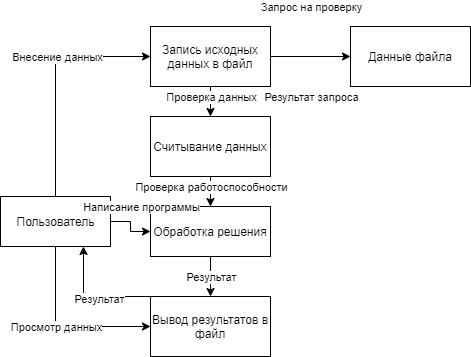

The diagram above was exported from draw.io. Its source (the exported page's mxGraphModel, read from the mxfile embedded in the PNG):
<mxGraphModel dx="1038" dy="547" grid="1" gridSize="10" guides="1" tooltips="1" connect="1" arrows="1" fold="1" page="1" pageScale="1" pageWidth="827" pageHeight="1169" math="0" shadow="0">
  <root>
    <mxCell id="1r3RSxrbNuInIXH16CBa-0" />
    <mxCell id="1r3RSxrbNuInIXH16CBa-1" parent="1r3RSxrbNuInIXH16CBa-0" />
    <mxCell id="G5wpWF7baL8Zdac41FBA-1" value="" style="edgeStyle=orthogonalEdgeStyle;rounded=0;orthogonalLoop=1;jettySize=auto;html=1;" parent="1r3RSxrbNuInIXH16CBa-1" source="luRBNMMhfQCRNI7I34_R-0" target="G5wpWF7baL8Zdac41FBA-0" edge="1">
      <mxGeometry relative="1" as="geometry">
        <Array as="points">
          <mxPoint x="145" y="110" />
        </Array>
      </mxGeometry>
    </mxCell>
    <mxCell id="G5wpWF7baL8Zdac41FBA-13" value="Внесение данных" style="edgeLabel;html=1;align=center;verticalAlign=middle;resizable=0;points=[];" parent="G5wpWF7baL8Zdac41FBA-1" vertex="1" connectable="0">
      <mxGeometry x="0.1983" relative="1" as="geometry">
        <mxPoint as="offset" />
      </mxGeometry>
    </mxCell>
    <mxCell id="G5wpWF7baL8Zdac41FBA-10" style="edgeStyle=orthogonalEdgeStyle;rounded=0;orthogonalLoop=1;jettySize=auto;html=1;entryX=0;entryY=0.5;entryDx=0;entryDy=0;" parent="1r3RSxrbNuInIXH16CBa-1" source="luRBNMMhfQCRNI7I34_R-0" target="G5wpWF7baL8Zdac41FBA-6" edge="1">
      <mxGeometry relative="1" as="geometry">
        <Array as="points">
          <mxPoint x="145" y="380" />
        </Array>
      </mxGeometry>
    </mxCell>
    <mxCell id="G5wpWF7baL8Zdac41FBA-14" value="Просмотр данных" style="edgeLabel;html=1;align=center;verticalAlign=middle;resizable=0;points=[];" parent="G5wpWF7baL8Zdac41FBA-10" vertex="1" connectable="0">
      <mxGeometry x="-0.0857" relative="1" as="geometry">
        <mxPoint as="offset" />
      </mxGeometry>
    </mxCell>
    <mxCell id="G5wpWF7baL8Zdac41FBA-22" style="edgeStyle=orthogonalEdgeStyle;rounded=0;orthogonalLoop=1;jettySize=auto;html=1;entryX=0;entryY=0.5;entryDx=0;entryDy=0;" parent="1r3RSxrbNuInIXH16CBa-1" source="luRBNMMhfQCRNI7I34_R-0" target="G5wpWF7baL8Zdac41FBA-4" edge="1">
      <mxGeometry relative="1" as="geometry">
        <mxPoint x="70" y="360" as="targetPoint" />
      </mxGeometry>
    </mxCell>
    <mxCell id="luRBNMMhfQCRNI7I34_R-0" value="Пользователь" style="html=1;" parent="1r3RSxrbNuInIXH16CBa-1" vertex="1">
      <mxGeometry x="90" y="250" width="110" height="50" as="geometry" />
    </mxCell>
    <mxCell id="G5wpWF7baL8Zdac41FBA-3" value="" style="edgeStyle=orthogonalEdgeStyle;rounded=0;orthogonalLoop=1;jettySize=auto;html=1;" parent="1r3RSxrbNuInIXH16CBa-1" source="G5wpWF7baL8Zdac41FBA-0" target="G5wpWF7baL8Zdac41FBA-2" edge="1">
      <mxGeometry relative="1" as="geometry" />
    </mxCell>
    <mxCell id="G5wpWF7baL8Zdac41FBA-9" value="" style="edgeStyle=orthogonalEdgeStyle;rounded=0;orthogonalLoop=1;jettySize=auto;html=1;" parent="1r3RSxrbNuInIXH16CBa-1" source="G5wpWF7baL8Zdac41FBA-0" target="G5wpWF7baL8Zdac41FBA-8" edge="1">
      <mxGeometry relative="1" as="geometry" />
    </mxCell>
    <mxCell id="G5wpWF7baL8Zdac41FBA-0" value="Запись исходных данных в файл" style="whiteSpace=wrap;html=1;" parent="1r3RSxrbNuInIXH16CBa-1" vertex="1">
      <mxGeometry x="240" y="80" width="120" height="60" as="geometry" />
    </mxCell>
    <mxCell id="G5wpWF7baL8Zdac41FBA-5" value="" style="edgeStyle=orthogonalEdgeStyle;rounded=0;orthogonalLoop=1;jettySize=auto;html=1;" parent="1r3RSxrbNuInIXH16CBa-1" source="G5wpWF7baL8Zdac41FBA-2" target="G5wpWF7baL8Zdac41FBA-4" edge="1">
      <mxGeometry relative="1" as="geometry" />
    </mxCell>
    <mxCell id="G5wpWF7baL8Zdac41FBA-2" value="Считывание данных" style="whiteSpace=wrap;html=1;" parent="1r3RSxrbNuInIXH16CBa-1" vertex="1">
      <mxGeometry x="240" y="170" width="120" height="60" as="geometry" />
    </mxCell>
    <mxCell id="G5wpWF7baL8Zdac41FBA-7" value="" style="edgeStyle=orthogonalEdgeStyle;rounded=0;orthogonalLoop=1;jettySize=auto;html=1;" parent="1r3RSxrbNuInIXH16CBa-1" source="G5wpWF7baL8Zdac41FBA-4" target="G5wpWF7baL8Zdac41FBA-6" edge="1">
      <mxGeometry relative="1" as="geometry" />
    </mxCell>
    <mxCell id="G5wpWF7baL8Zdac41FBA-4" value="Обработка решения" style="whiteSpace=wrap;html=1;" parent="1r3RSxrbNuInIXH16CBa-1" vertex="1">
      <mxGeometry x="240" y="260" width="120" height="50" as="geometry" />
    </mxCell>
    <mxCell id="G5wpWF7baL8Zdac41FBA-15" style="edgeStyle=orthogonalEdgeStyle;rounded=0;orthogonalLoop=1;jettySize=auto;html=1;" parent="1r3RSxrbNuInIXH16CBa-1" source="G5wpWF7baL8Zdac41FBA-6" edge="1">
      <mxGeometry relative="1" as="geometry">
        <mxPoint x="173" y="300" as="targetPoint" />
        <Array as="points">
          <mxPoint x="173" y="350" />
        </Array>
      </mxGeometry>
    </mxCell>
    <mxCell id="G5wpWF7baL8Zdac41FBA-16" value="Результат" style="edgeLabel;html=1;align=center;verticalAlign=middle;resizable=0;points=[];" parent="G5wpWF7baL8Zdac41FBA-15" vertex="1" connectable="0">
      <mxGeometry x="-0.1077" y="2" relative="1" as="geometry">
        <mxPoint as="offset" />
      </mxGeometry>
    </mxCell>
    <mxCell id="G5wpWF7baL8Zdac41FBA-6" value="Вывод результатов в файл" style="whiteSpace=wrap;html=1;" parent="1r3RSxrbNuInIXH16CBa-1" vertex="1">
      <mxGeometry x="240" y="350" width="120" height="60" as="geometry" />
    </mxCell>
    <mxCell id="G5wpWF7baL8Zdac41FBA-8" value="Данные файла" style="whiteSpace=wrap;html=1;" parent="1r3RSxrbNuInIXH16CBa-1" vertex="1">
      <mxGeometry x="440" y="80" width="120" height="60" as="geometry" />
    </mxCell>
    <mxCell id="G5wpWF7baL8Zdac41FBA-17" value="Проверка данных" style="edgeLabel;html=1;align=center;verticalAlign=middle;resizable=0;points=[];" parent="1r3RSxrbNuInIXH16CBa-1" vertex="1" connectable="0">
      <mxGeometry x="300" y="150" as="geometry" />
    </mxCell>
    <mxCell id="G5wpWF7baL8Zdac41FBA-18" value="Запрос на проверку" style="edgeLabel;html=1;align=center;verticalAlign=middle;resizable=0;points=[];" parent="1r3RSxrbNuInIXH16CBa-1" vertex="1" connectable="0">
      <mxGeometry x="400" y="60" as="geometry" />
    </mxCell>
    <mxCell id="G5wpWF7baL8Zdac41FBA-19" value="Результат запроса" style="edgeLabel;html=1;align=center;verticalAlign=middle;resizable=0;points=[];" parent="1r3RSxrbNuInIXH16CBa-1" vertex="1" connectable="0">
      <mxGeometry x="400" y="150" as="geometry" />
    </mxCell>
    <mxCell id="G5wpWF7baL8Zdac41FBA-20" value="Проверка работоспособности" style="edgeLabel;html=1;align=center;verticalAlign=middle;resizable=0;points=[];" parent="1r3RSxrbNuInIXH16CBa-1" vertex="1" connectable="0">
      <mxGeometry x="300" y="240" as="geometry" />
    </mxCell>
    <mxCell id="G5wpWF7baL8Zdac41FBA-23" value="Написание программы" style="edgeLabel;html=1;align=center;verticalAlign=middle;resizable=0;points=[];" parent="1r3RSxrbNuInIXH16CBa-1" vertex="1" connectable="0">
      <mxGeometry x="230" y="260" as="geometry" />
    </mxCell>
    <mxCell id="G5wpWF7baL8Zdac41FBA-24" value="Результат" style="edgeLabel;html=1;align=center;verticalAlign=middle;resizable=0;points=[];" parent="1r3RSxrbNuInIXH16CBa-1" vertex="1" connectable="0">
      <mxGeometry x="300" y="330" as="geometry" />
    </mxCell>
  </root>
</mxGraphModel>